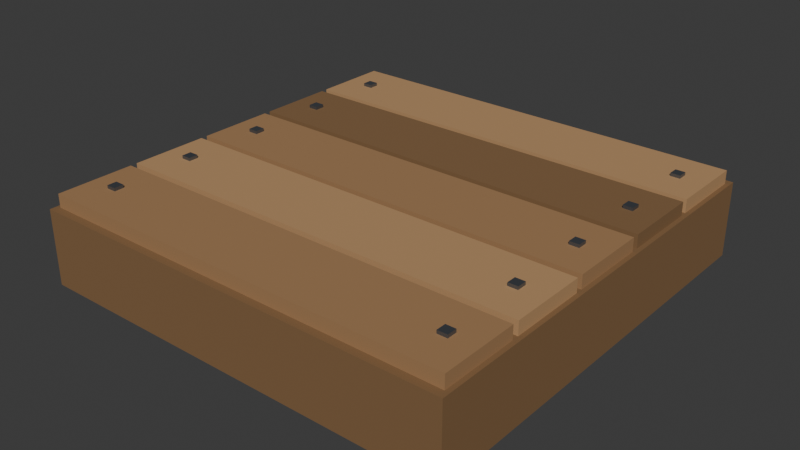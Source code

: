 # Source: tile_wood.blend  (saved by Blender 5.2.45; exported with 4.5.12 LTS)
import bpy
from mathutils import Matrix  # noqa: F401  (used for matrix-valued properties, if any)

bpy.ops.wm.read_factory_settings(use_empty=True)
scene = bpy.context.scene
scene.name = 'TileWood'

# ---- collections
col_collection = bpy.data.collections.new('Collection'); scene.collection.children.link(col_collection)

# ---- materials (node trees are filled in below, after node groups)
mat_prop_wooddark = bpy.data.materials.new('Prop_WoodDark')
mat_prop_wooddark.diffuse_color = (0.22, 0.12, 0.05, 1.0)
mat_prop_wood = bpy.data.materials.new('Prop_Wood')
mat_prop_wood.diffuse_color = (0.36, 0.2, 0.09, 1.0)
mat_prop_iron = bpy.data.materials.new('Prop_Iron')
mat_prop_iron.diffuse_color = (0.18, 0.2, 0.23, 1.0)
mat_prop_woodlight = bpy.data.materials.new('Prop_WoodLight')
mat_prop_woodlight.diffuse_color = (0.48, 0.28, 0.13, 1.0)

# ---- material node trees
mat_prop_wooddark.use_nodes = True; mat_prop_wooddark.node_tree.nodes.clear()
_N = mat_prop_wooddark.node_tree.nodes; _L = mat_prop_wooddark.node_tree.links
n0 = _N.new('ShaderNodeBsdfPrincipled'); n0.name = 'Принципиальный BSDF'; n0.location = (-200, 100)
n0.inputs[0].default_value = (0.22, 0.12, 0.05, 1.0)
n0.inputs[2].default_value = 0.88
n0.inputs[10].default_value = 0.005
n1 = _N.new('ShaderNodeOutputMaterial'); n1.name = 'Вывод материала'; n1.location = (200, 100)
_L.new(n0.outputs[0], n1.inputs[0])
n1.is_active_output = True
mat_prop_wood.use_nodes = True; mat_prop_wood.node_tree.nodes.clear()
_N = mat_prop_wood.node_tree.nodes; _L = mat_prop_wood.node_tree.links
n0 = _N.new('ShaderNodeBsdfPrincipled'); n0.name = 'Принципиальный BSDF'; n0.location = (-200, 100)
n0.inputs[0].default_value = (0.36, 0.2, 0.09, 1.0)
n0.inputs[2].default_value = 0.82
n0.inputs[10].default_value = 0.005
n1 = _N.new('ShaderNodeOutputMaterial'); n1.name = 'Вывод материала'; n1.location = (200, 100)
_L.new(n0.outputs[0], n1.inputs[0])
n1.is_active_output = True
mat_prop_iron.use_nodes = True; mat_prop_iron.node_tree.nodes.clear()
_N = mat_prop_iron.node_tree.nodes; _L = mat_prop_iron.node_tree.links
n0 = _N.new('ShaderNodeBsdfPrincipled'); n0.name = 'Принципиальный BSDF'; n0.location = (-200, 100)
n0.inputs[0].default_value = (0.18, 0.2, 0.23, 1.0)
n0.inputs[1].default_value = 0.82
n0.inputs[2].default_value = 0.42
n0.inputs[10].default_value = 0.005
n1 = _N.new('ShaderNodeOutputMaterial'); n1.name = 'Вывод материала'; n1.location = (200, 100)
_L.new(n0.outputs[0], n1.inputs[0])
n1.is_active_output = True
mat_prop_woodlight.use_nodes = True; mat_prop_woodlight.node_tree.nodes.clear()
_N = mat_prop_woodlight.node_tree.nodes; _L = mat_prop_woodlight.node_tree.links
n0 = _N.new('ShaderNodeBsdfPrincipled'); n0.name = 'Принципиальный BSDF'; n0.location = (-200, 100)
n0.inputs[0].default_value = (0.48, 0.28, 0.13, 1.0)
n0.inputs[2].default_value = 0.78
n0.inputs[10].default_value = 0.005
n1 = _N.new('ShaderNodeOutputMaterial'); n1.name = 'Вывод материала'; n1.location = (200, 100)
_L.new(n0.outputs[0], n1.inputs[0])
n1.is_active_output = True

# ---- world
world_world = bpy.data.worlds.new('World'); scene.world = world_world
world_world.use_nodes = True; world_world.node_tree.nodes.clear()
_N = world_world.node_tree.nodes; _L = world_world.node_tree.links
n0 = _N.new('ShaderNodeOutputWorld'); n0.name = 'World Output'; n0.location = (200, 100)
n1 = _N.new('ShaderNodeBackground'); n1.name = 'Background'; n1.location = (-200, 100)
n1.inputs[0].default_value = (0.05088, 0.05088, 0.05088, 1.0)
_L.new(n1.outputs[0], n0.inputs[0])
n0.is_active_output = True
world_world.color = (0.05088, 0.05088, 0.05088)
world_world.sun_shadow_jitter_overblur = 0.0

# ---- meshes
me_tilewoodmesh = bpy.data.meshes.new('TileWoodMesh')
me_tilewoodmesh.from_pydata([(-0.485, -0.485, -0.2), (-0.485, -0.485, -0.03), (-0.485, 0.485, -0.2), (-0.485, 0.485, -0.03), (0.485, -0.485, -0.2), (0.485, -0.485, -0.03), (0.485, 0.485, -0.2), (0.485, 0.485, -0.03), (-0.475, -0.4675, -0.035), (-0.475, -0.4675, 0.0), (-0.475, -0.2925, -0.035), (-0.475, -0.2925, 0.0), (0.475, -0.4675, -0.035), (0.475, -0.4675, 0.0), (0.475, -0.2925, -0.035), (0.475, -0.2925, 0.0), (-0.421, -0.391, -0.003), (-0.421, -0.391, 0.007), (-0.421, -0.369, -0.003), (-0.421, -0.369, 0.007), (-0.399, -0.391, -0.003), (-0.399, -0.391, 0.007), (-0.399, -0.369, -0.003), (-0.399, -0.369, 0.007), (0.399, -0.391, -0.003), (0.399, -0.391, 0.007), (0.399, -0.369, -0.003), (0.399, -0.369, 0.007), (0.421, -0.391, -0.003), (0.421, -0.391, 0.007), (0.421, -0.369, -0.003), (0.421, -0.369, 0.007), (-0.475, -0.2775, -0.035), (-0.475, -0.2775, 0.0), (-0.475, -0.1025, -0.035), (-0.475, -0.1025, 0.0), (0.475, -0.2775, -0.035), (0.475, -0.2775, 0.0), (0.475, -0.1025, -0.035), (0.475, -0.1025, 0.0), (-0.421, -0.201, -0.003), (-0.421, -0.201, 0.007), (-0.421, -0.179, -0.003), (-0.421, -0.179, 0.007), (-0.399, -0.201, -0.003), (-0.399, -0.201, 0.007), (-0.399, -0.179, -0.003), (-0.399, -0.179, 0.007), (0.399, -0.201, -0.003), (0.399, -0.201, 0.007), (0.399, -0.179, -0.003), (0.399, -0.179, 0.007), (0.421, -0.201, -0.003), (0.421, -0.201, 0.007), (0.421, -0.179, -0.003), (0.421, -0.179, 0.007), (-0.475, -0.0875, -0.035), (-0.475, -0.0875, 0.0), (-0.475, 0.0875, -0.035), (-0.475, 0.0875, 0.0), (0.475, -0.0875, -0.035), (0.475, -0.0875, 0.0), (0.475, 0.0875, -0.035), (0.475, 0.0875, 0.0), (-0.421, -0.011, -0.003), (-0.421, -0.011, 0.007), (-0.421, 0.011, -0.003), (-0.421, 0.011, 0.007), (-0.399, -0.011, -0.003), (-0.399, -0.011, 0.007), (-0.399, 0.011, -0.003), (-0.399, 0.011, 0.007), (0.399, -0.011, -0.003), (0.399, -0.011, 0.007), (0.399, 0.011, -0.003), (0.399, 0.011, 0.007), (0.421, -0.011, -0.003), (0.421, -0.011, 0.007), (0.421, 0.011, -0.003), (0.421, 0.011, 0.007), (-0.475, 0.1025, -0.035), (-0.475, 0.1025, 0.0), (-0.475, 0.2775, -0.035), (-0.475, 0.2775, 0.0), (0.475, 0.1025, -0.035), (0.475, 0.1025, 0.0), (0.475, 0.2775, -0.035), (0.475, 0.2775, 0.0), (-0.421, 0.179, -0.003), (-0.421, 0.179, 0.007), (-0.421, 0.201, -0.003), (-0.421, 0.201, 0.007), (-0.399, 0.179, -0.003), (-0.399, 0.179, 0.007), (-0.399, 0.201, -0.003), (-0.399, 0.201, 0.007), (0.399, 0.179, -0.003), (0.399, 0.179, 0.007), (0.399, 0.201, -0.003), (0.399, 0.201, 0.007), (0.421, 0.179, -0.003), (0.421, 0.179, 0.007), (0.421, 0.201, -0.003), (0.421, 0.201, 0.007), (-0.475, 0.2925, -0.035), (-0.475, 0.2925, 0.0), (-0.475, 0.4675, -0.035), (-0.475, 0.4675, 0.0), (0.475, 0.2925, -0.035), (0.475, 0.2925, 0.0), (0.475, 0.4675, -0.035), (0.475, 0.4675, 0.0), (-0.421, 0.369, -0.003), (-0.421, 0.369, 0.007), (-0.421, 0.391, -0.003), (-0.421, 0.391, 0.007), (-0.399, 0.369, -0.003), (-0.399, 0.369, 0.007), (-0.399, 0.391, -0.003), (-0.399, 0.391, 0.007), (0.399, 0.369, -0.003), (0.399, 0.369, 0.007), (0.399, 0.391, -0.003), (0.399, 0.391, 0.007), (0.421, 0.369, -0.003), (0.421, 0.369, 0.007), (0.421, 0.391, -0.003), (0.421, 0.391, 0.007)], [], [(0, 1, 3, 2), (2, 3, 7, 6), (6, 7, 5, 4), (4, 5, 1, 0), (2, 6, 4, 0), (7, 3, 1, 5), (8, 9, 11, 10), (10, 11, 15, 14), (14, 15, 13, 12), (12, 13, 9, 8), (10, 14, 12, 8), (15, 11, 9, 13), (16, 17, 19, 18), (18, 19, 23, 22), (22, 23, 21, 20), (20, 21, 17, 16), (18, 22, 20, 16), (23, 19, 17, 21), (24, 25, 27, 26), (26, 27, 31, 30), (30, 31, 29, 28), (28, 29, 25, 24), (26, 30, 28, 24), (31, 27, 25, 29), (32, 33, 35, 34), (34, 35, 39, 38), (38, 39, 37, 36), (36, 37, 33, 32), (34, 38, 36, 32), (39, 35, 33, 37), (40, 41, 43, 42), (42, 43, 47, 46), (46, 47, 45, 44), (44, 45, 41, 40), (42, 46, 44, 40), (47, 43, 41, 45), (48, 49, 51, 50), (50, 51, 55, 54), (54, 55, 53, 52), (52, 53, 49, 48), (50, 54, 52, 48), (55, 51, 49, 53), (56, 57, 59, 58), (58, 59, 63, 62), (62, 63, 61, 60), (60, 61, 57, 56), (58, 62, 60, 56), (63, 59, 57, 61), (64, 65, 67, 66), (66, 67, 71, 70), (70, 71, 69, 68), (68, 69, 65, 64), (66, 70, 68, 64), (71, 67, 65, 69), (72, 73, 75, 74), (74, 75, 79, 78), (78, 79, 77, 76), (76, 77, 73, 72), (74, 78, 76, 72), (79, 75, 73, 77), (80, 81, 83, 82), (82, 83, 87, 86), (86, 87, 85, 84), (84, 85, 81, 80), (82, 86, 84, 80), (87, 83, 81, 85), (88, 89, 91, 90), (90, 91, 95, 94), (94, 95, 93, 92), (92, 93, 89, 88), (90, 94, 92, 88), (95, 91, 89, 93), (96, 97, 99, 98), (98, 99, 103, 102), (102, 103, 101, 100), (100, 101, 97, 96), (98, 102, 100, 96), (103, 99, 97, 101), (104, 105, 107, 106), (106, 107, 111, 110), (110, 111, 109, 108), (108, 109, 105, 104), (106, 110, 108, 104), (111, 107, 105, 109), (112, 113, 115, 114), (114, 115, 119, 118), (118, 119, 117, 116), (116, 117, 113, 112), (114, 118, 116, 112), (119, 115, 113, 117), (120, 121, 123, 122), (122, 123, 127, 126), (126, 127, 125, 124), (124, 125, 121, 120), (122, 126, 124, 120), (127, 123, 121, 125)])
me_tilewoodmesh.polygons.foreach_set('material_index', [0, 0, 0, 0, 0, 0, 1, 1, 1, 1, 1, 1, 2, 2, 2, 2, 2, 2, 2, 2, 2, 2, 2, 2, 3, 3, 3, 3, 3, 3, 2, 2, 2, 2, 2, 2, 2, 2, 2, 2, 2, 2, 1, 1, 1, 1, 1, 1, 2, 2, 2, 2, 2, 2, 2, 2, 2, 2, 2, 2, 0, 0, 0, 0, 0, 0, 2, 2, 2, 2, 2, 2, 2, 2, 2, 2, 2, 2, 3, 3, 3, 3, 3, 3, 2, 2, 2, 2, 2, 2, 2, 2, 2, 2, 2, 2])
me_tilewoodmesh.materials.append(mat_prop_wooddark)
me_tilewoodmesh.materials.append(mat_prop_wood)
me_tilewoodmesh.materials.append(mat_prop_iron)
me_tilewoodmesh.materials.append(mat_prop_woodlight)
me_tilewoodmesh.update()

# ---- objects
ob_tilewood = bpy.data.objects.new('TileWood', me_tilewoodmesh)

# ---- transforms, parenting, visibility, modifiers, constraints
ob_tilewood.location = (0.0, 0.0, 0.0)

# ---- collection membership
scene.collection.objects.link(ob_tilewood)

# ---- scene / render settings (as saved in the file)
scene.frame_start = 1; scene.frame_end = 250; scene.frame_set(1)
scene.render.engine = 'BLENDER_EEVEE_NEXT'
scene.render.bake_bias = 0.0
scene.render.bake_samples = 0
scene.render.compositor_device = 'GPU'
scene.eevee.use_volume_custom_range = False
scene.eevee.fast_gi_thickness_near = 0.1
scene.eevee.fast_gi_thickness_far = 0.0
scene.eevee.ray_tracing_options.screen_trace_thickness = 0.1
bpy.context.view_layer.update()

# ---- added for rendering (the .blend has no active camera and no usable light): camera, sun
cam_auto = bpy.data.cameras.new('AutoCamera')
cam_auto.lens = 50.0
cam_auto.sensor_width = 36.0
cam_auto.clip_end = 1000.0
ob_auto_camera = bpy.data.objects.new('AutoCamera', cam_auto)
scene.collection.objects.link(ob_auto_camera)
ob_auto_camera.location = (1.28358, -1.5403, 0.930364)
ob_auto_camera.rotation_euler = (1.09748, -7.21219e-08, 0.694738)
scene.camera = ob_auto_camera
light_auto_sun = bpy.data.lights.new('AutoSun', 'SUN')
light_auto_sun.energy = 3.0
light_auto_sun.angle = 0.0523599
ob_auto_sun = bpy.data.objects.new('AutoSun', light_auto_sun)
scene.collection.objects.link(ob_auto_sun)
ob_auto_sun.rotation_euler = (0.872665, 0.174533, 0.523599)
bpy.context.view_layer.update()
